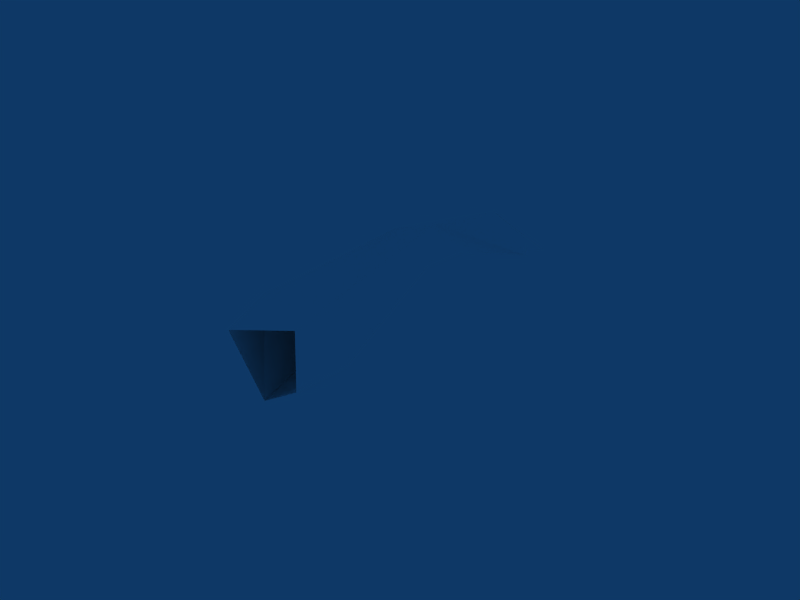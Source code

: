 # Source: 02-left_hand3.blend  (saved by Blender 2.61.0; exported with 4.5.12 LTS)
import bpy
from mathutils import Matrix  # noqa: F401  (used for matrix-valued properties, if any)

bpy.ops.wm.read_factory_settings(use_empty=True)
scene = bpy.context.scene
scene.name = 'Scene'

# ---- collections
col_collection_1 = bpy.data.collections.new('Collection 1'); scene.collection.children.link(col_collection_1)

# ---- materials (node trees are filled in below, after node groups)
mat_skin = bpy.data.materials.new('Skin')
mat_skin.alpha_threshold = 0.0
mat_skin.diffuse_color = (1.0, 1.0, 1.0, 1.0)
mat_skin.specular_color = (0.1, 0.1, 0.1)
mat_skin.roughness = 0.5
mat_skin.line_color = (0.0, 0.0, 0.0, 1.0)

# ---- node groups
ng_auto_smooth = bpy.data.node_groups.new('Auto Smooth', 'GeometryNodeTree')
_s = ng_auto_smooth.interface.new_socket(name='Geometry', in_out='OUTPUT', socket_type='NodeSocketGeometry')
_s = ng_auto_smooth.interface.new_socket(name='Geometry', in_out='INPUT', socket_type='NodeSocketGeometry')
_s = ng_auto_smooth.interface.new_socket(name='Angle', in_out='INPUT', socket_type='NodeSocketFloat')
_s.subtype = 'ANGLE'
_s.min_value = 0.0
_s.max_value = 3.142
ng_auto_smooth.is_modifier = True
_N = ng_auto_smooth.nodes; _L = ng_auto_smooth.links
n0 = _N.new('NodeGroupOutput'); n0.name = 'Group Output'; n0.location = (480, -100)
n1 = _N.new('NodeGroupInput'); n1.name = 'Group Input'; n1.location = (-420, -300)
n2 = _N.new('NodeGroupInput'); n2.name = 'Group Input.001'; n2.location = (-60, -100)
n3 = _N.new('GeometryNodeSetShadeSmooth'); n3.name = 'Set Shade Smooth'; n3.location = (120, -100)
n3.domain = 'EDGE'
n4 = _N.new('GeometryNodeSetShadeSmooth'); n4.name = 'Set Shade Smooth.001'; n4.location = (300, -100)
n5 = _N.new('GeometryNodeInputMeshEdgeAngle'); n5.name = 'Edge Angle'; n5.location = (-420, -220)
n6 = _N.new('GeometryNodeInputEdgeSmooth'); n6.name = 'Is Edge Smooth'; n6.location = (-60, -160)
n7 = _N.new('GeometryNodeInputShadeSmooth'); n7.name = 'Is Face Smooth'; n7.location = (-240, -340)
n8 = _N.new('FunctionNodeBooleanMath'); n8.name = 'Boolean Math'; n8.location = (-60, -220)
n9 = _N.new('FunctionNodeCompare'); n9.name = 'Compare'; n9.location = (-240, -180)
n9.operation = 'LESS_EQUAL'
_L.new(n5.outputs[0], n9.inputs[0])
_L.new(n4.outputs[0], n0.inputs[0])
_L.new(n1.outputs[1], n9.inputs[1])
_L.new(n9.outputs[0], n8.inputs[0])
_L.new(n7.outputs[0], n8.inputs[1])
_L.new(n2.outputs[0], n3.inputs[0])
_L.new(n6.outputs[0], n3.inputs[1])
_L.new(n3.outputs[0], n4.inputs[0])
_L.new(n8.outputs[0], n3.inputs[2])
n0.is_active_output = True

# ---- material node trees

# ---- world
world_world = bpy.data.worlds.new('World'); scene.world = world_world
world_world.color = (0.05656, 0.2208, 0.4)
world_world.use_sun_shadow = False
world_world.sun_shadow_jitter_overblur = 0.0
world_world.cycles.sampling_method = 'MANUAL'
world_world.cycles.sample_map_resolution = 256

# ---- meshes
me_body_008 = bpy.data.meshes.new('Body.008')
me_body_008.from_pydata([(-0.7753, 1.904, -1.696), (-1.008, 1.458, -1.298), (-1.247, 0.4376, -1.293), (-1.305, 1.623, -1.659), (-1.723, 0.5328, -1.648), (-0.9767, 1.944, -1.764), (-1.193, 1.642, -2.152), (-1.696, 0.6181, -2.032), (-1.653, 1.825, -1.642), (-2.04, 0.7532, -1.607), (0.546, 0.6151, -0.3147), (-0.8589, 0.1519, -0.1151), (-0.3594, 1.003, -0.3107), (-1.074, 1.331, -1.169), (-1.185, 0.5591, -1.126), (-1.767, 0.9026, -1.089), (-1.472, 1.484, -1.156), (0.8234, 0.3845, 0.03658), (0.3635, -0.7299, -0.1865), (-0.3252, 0.009264, 0.1753), (0.07927, 0.6987, 0.01683)], [], [(8, 9, 15), (15, 16, 8), (1, 2, 4), (4, 3, 1), (14, 2, 1), (1, 13, 14), (8, 6, 7), (9, 8, 7), (8, 0, 5), (16, 0, 8), (7, 3, 4), (7, 6, 3), (5, 0, 3), (3, 0, 1), (15, 4, 2), (15, 9, 4), (15, 2, 14), (1, 16, 13), (1, 0, 16), (9, 7, 4), (8, 3, 6), (8, 5, 3), (12, 15, 11), (12, 16, 15), (19, 11, 18), (11, 14, 18), (11, 15, 14), (13, 16, 12), (10, 13, 12), (18, 10, 17), (14, 13, 10), (18, 14, 10), (10, 12, 20), (17, 10, 20), (20, 11, 19), (20, 12, 11)])
me_body_008.polygons.foreach_set('use_smooth', [True] * 36)
_uv = me_body_008.uv_layers.new(name='UVTex')
_uv.uv.foreach_set('vector', [0.515, 0.9611, 0.4835, 0.9832, 0.4835, 0.9499, 0.3465, 0.9482, 0.3819, 0.9408, 0.3992, 0.9577, 0.9669, 0.2651, 0.9621, 0.2074, 0.9888, 0.2045, 0.9888, 0.2045, 0.9853, 0.2688, 0.9669, 0.2651, 0.9904, 0.1329, 0.9812, 0.1383, 0.9812, 0.08752, 0.9812, 0.08752, 0.9884, 0.09341, 0.9904, 0.1329, 0.9894, 0.2045, 0.9621, 0.2044, 0.9677, 0.1416, 0.988, 0.1416, 0.9894, 0.2045, 0.9677, 0.1416, 0.9971, 0.8783, 0.9921, 0.8309, 0.9971, 0.84, 0.9723, 0.8792, 0.9921, 0.8309, 0.9971, 0.8783, 0.9944, 0.7124, 0.9838, 0.763, 0.9727, 0.7124, 0.9917, 0.654, 1.0, 0.7088, 0.9727, 0.7087, 0.9736, 0.2913, 0.9623, 0.2926, 0.9853, 0.2688, 0.9853, 0.2688, 0.9623, 0.2926, 0.9669, 0.2651, 0.0, 0.7264, 0.03295, 0.7123, 0.03678, 0.7408, 0.0, 0.7264, 0.01554, 0.7015, 0.03295, 0.7123, 0.0, 0.7264, 0.03678, 0.7408, 0.02854, 0.7464, 0.4283, 0.9786, 0.4515, 0.9878, 0.4282, 0.9869, 0.4283, 0.9786, 0.4282, 0.9499, 0.4515, 0.9878, 0.01554, 0.7015, 0.0435, 0.6939, 0.03295, 0.7123, 0.9775, 0.994, 0.9643, 0.9851, 0.9775, 0.9611, 0.9941, 0.2926, 0.9941, 0.3305, 0.9798, 0.3096, 0.369, 0.8706, 0.3465, 0.9482, 0.3159, 0.8844, 0.369, 0.8706, 0.3819, 0.9408, 0.3465, 0.9482, 0.02667, 0.8363, 0.01748, 0.8082, 0.08281, 0.8544, 0.01748, 0.8082, 0.02854, 0.7464, 0.08281, 0.8544, 0.01748, 0.8082, 0.0, 0.7264, 0.02854, 0.7464, 0.9723, 0.8642, 0.9615, 0.8792, 0.9491, 0.8149, 0.9723, 0.7808, 0.9723, 0.8642, 0.9491, 0.8149, 0.7189, 0.7391, 0.7932, 0.7489, 0.7804, 0.7643, 0.7902, 0.6534, 0.8328, 0.6594, 0.7932, 0.7489, 0.7189, 0.7391, 0.7902, 0.6534, 0.7932, 0.7489, 0.9723, 0.7808, 0.9491, 0.8149, 0.9441, 0.7917, 0.9621, 0.763, 0.9723, 0.7808, 0.9441, 0.7917, 0.3579, 0.8414, 0.3159, 0.8844, 0.3149, 0.8526, 0.3579, 0.8414, 0.369, 0.8706, 0.3159, 0.8844])
_ca = me_body_008.color_attributes.new('Col', 'BYTE_COLOR', 'CORNER')
_ca.data.foreach_set('color', [1.0, 1.0, 1.0, 1.0, 1.0, 1.0, 1.0, 1.0, 1.0, 1.0, 1.0, 1.0, 1.0, 1.0, 1.0, 1.0, 1.0, 1.0, 1.0, 1.0, 1.0, 1.0, 1.0, 1.0, 1.0, 1.0, 1.0, 1.0, 1.0, 1.0, 1.0, 1.0, 1.0, 1.0, 1.0, 1.0, 1.0, 1.0, 1.0, 1.0, 1.0, 1.0, 1.0, 1.0, 1.0, 1.0, 1.0, 1.0, 1.0, 1.0, 1.0, 1.0, 1.0, 1.0, 1.0, 1.0, 1.0, 1.0, 1.0, 1.0, 1.0, 1.0, 1.0, 1.0, 1.0, 1.0, 1.0, 1.0, 1.0, 1.0, 1.0, 1.0, 1.0, 1.0, 1.0, 1.0, 1.0, 1.0, 1.0, 1.0, 1.0, 1.0, 1.0, 1.0, 1.0, 1.0, 1.0, 1.0, 1.0, 1.0, 1.0, 1.0, 1.0, 1.0, 1.0, 1.0, 1.0, 1.0, 1.0, 1.0, 1.0, 1.0, 1.0, 1.0, 1.0, 1.0, 1.0, 1.0, 1.0, 1.0, 1.0, 1.0, 1.0, 1.0, 1.0, 1.0, 1.0, 1.0, 1.0, 1.0, 1.0, 1.0, 1.0, 1.0, 1.0, 1.0, 1.0, 1.0, 1.0, 1.0, 1.0, 1.0, 1.0, 1.0, 1.0, 1.0, 1.0, 1.0, 1.0, 1.0, 1.0, 1.0, 1.0, 1.0, 1.0, 1.0, 1.0, 1.0, 1.0, 1.0, 1.0, 1.0, 1.0, 1.0, 1.0, 1.0, 1.0, 1.0, 1.0, 1.0, 1.0, 1.0, 1.0, 1.0, 1.0, 1.0, 1.0, 1.0, 1.0, 1.0, 1.0, 1.0, 1.0, 1.0, 1.0, 1.0, 1.0, 1.0, 1.0, 1.0, 1.0, 1.0, 1.0, 1.0, 1.0, 1.0, 1.0, 1.0, 1.0, 1.0, 1.0, 1.0, 1.0, 1.0, 1.0, 1.0, 1.0, 1.0, 1.0, 1.0, 1.0, 1.0, 1.0, 1.0, 1.0, 1.0, 1.0, 1.0, 1.0, 1.0, 1.0, 1.0, 1.0, 1.0, 1.0, 1.0, 1.0, 1.0, 1.0, 1.0, 1.0, 1.0, 1.0, 1.0, 1.0, 1.0, 1.0, 1.0, 1.0, 1.0, 1.0, 1.0, 1.0, 1.0, 1.0, 1.0, 1.0, 1.0, 1.0, 1.0, 1.0, 1.0, 1.0, 1.0, 1.0, 1.0, 1.0, 1.0, 1.0, 1.0, 1.0, 1.0, 1.0, 1.0, 1.0, 1.0, 1.0, 1.0, 1.0, 1.0, 1.0, 1.0, 1.0, 1.0, 1.0, 1.0, 1.0, 1.0, 1.0, 1.0, 1.0, 1.0, 1.0, 1.0, 1.0, 1.0, 1.0, 1.0, 1.0, 1.0, 1.0, 1.0, 1.0, 1.0, 1.0, 1.0, 1.0, 1.0, 1.0, 1.0, 1.0, 1.0, 1.0, 1.0, 1.0, 1.0, 1.0, 1.0, 1.0, 1.0, 1.0, 1.0, 1.0, 1.0, 1.0, 1.0, 1.0, 1.0, 1.0, 1.0, 1.0, 1.0, 1.0, 1.0, 1.0, 1.0, 1.0, 1.0, 1.0, 1.0, 1.0, 1.0, 1.0, 1.0, 1.0, 1.0, 1.0, 1.0, 1.0, 1.0, 1.0, 1.0, 1.0, 1.0, 1.0, 1.0, 1.0, 1.0, 1.0, 1.0, 1.0, 1.0, 1.0, 1.0, 1.0, 1.0, 1.0, 1.0, 1.0, 1.0, 1.0, 1.0, 1.0, 1.0, 1.0, 1.0, 1.0, 1.0, 1.0, 1.0, 1.0, 1.0, 1.0, 1.0, 1.0, 1.0, 1.0, 1.0, 1.0, 1.0, 1.0, 1.0, 1.0, 1.0, 1.0, 1.0, 1.0, 1.0, 1.0, 1.0, 1.0, 1.0, 1.0, 1.0, 1.0, 1.0, 1.0, 1.0, 1.0, 1.0, 1.0, 1.0, 1.0, 1.0, 1.0, 1.0, 1.0, 1.0, 1.0, 1.0, 1.0, 1.0, 1.0, 1.0, 1.0, 1.0, 1.0, 1.0, 1.0, 1.0, 1.0, 1.0, 1.0, 1.0, 1.0, 1.0, 1.0, 1.0, 1.0, 1.0, 1.0, 1.0, 1.0, 1.0, 1.0, 1.0, 1.0, 1.0, 1.0, 1.0, 1.0, 1.0])
me_body_008.materials.append(mat_skin)
me_body_008.use_remesh_preserve_volume = False
me_body_008.use_remesh_preserve_attributes = False
me_body_008.use_mirror_vertex_groups = False
me_body_008.update()

# ---- objects
ob_man_008 = bpy.data.objects.new('Man.008', me_body_008)

# ---- transforms, parenting, visibility, modifiers, constraints
ob_man_008.location = (0.0, 0.0, 0.0)
ob_man_008.rotation_euler = (1.05, 0.6397, 5.901)
ob_man_008.scale = (0.2643, 0.2643, 0.7187)
ob_man_008.lock_rotations_4d = False
ob_man_008.empty_display_type = 'ARROWS'
ob_man_008.color = (0.0, 0.0, 0.0, 1.0)
ob_man_008.lineart.crease_threshold = 0.0
_vg = ob_man_008.vertex_groups.new(name='UpperArm_L')
_vg = ob_man_008.vertex_groups.new(name='UpperArm_R')
_vg = ob_man_008.vertex_groups.new(name='LowerArm_L')
_vg = ob_man_008.vertex_groups.new(name='LowerArm_R')
_vg = ob_man_008.vertex_groups.new(name='Palm_L')
_vg = ob_man_008.vertex_groups.new(name='Palm_R')
_vg = ob_man_008.vertex_groups.new(name='Thumb_L')
_vg = ob_man_008.vertex_groups.new(name='Thumb_R')
_vg = ob_man_008.vertex_groups.new(name='Fingers_L')
_vg = ob_man_008.vertex_groups.new(name='Fingers_R')
_vg = ob_man_008.vertex_groups.new(name='Back')
_vg = ob_man_008.vertex_groups.new(name='Neck')
_vg = ob_man_008.vertex_groups.new(name='Head')
_vg = ob_man_008.vertex_groups.new(name='Shoulder_L')
_vg = ob_man_008.vertex_groups.new(name='Shoulder_R')
_vg = ob_man_008.vertex_groups.new(name='Pelvis')
_vg = ob_man_008.vertex_groups.new(name='UpperLeg_L')
_vg = ob_man_008.vertex_groups.new(name='UpperLeg_R')
_vg = ob_man_008.vertex_groups.new(name='LowerLeg_L')
_vg = ob_man_008.vertex_groups.new(name='LowerLeg_R')
_vg = ob_man_008.vertex_groups.new(name='Foot_L')
_vg = ob_man_008.vertex_groups.new(name='Foot_R')
_vg = ob_man_008.vertex_groups.new(name='Hip_L')
_vg = ob_man_008.vertex_groups.new(name='Hip_R')
_m = ob_man_008.modifiers.new('Auto Smooth', 'NODES')
_m.node_group = ng_auto_smooth
_gi = [s.identifier for s in ng_auto_smooth.interface.items_tree if s.item_type == 'SOCKET' and s.in_out == 'INPUT']
_m[_gi[1]] = 0.5236  # Angle

# ---- collection membership
col_collection_1.objects.link(ob_man_008)

# ---- scene / render settings (as saved in the file)
scene.frame_start = 1; scene.frame_end = 250; scene.frame_set(40)
scene.render.engine = 'BLENDER_EEVEE_NEXT'
scene.render.image_settings.file_format = 'JPEG'
scene.render.image_settings.color_mode = 'RGB'
scene.render.image_settings.compression = 90
scene.render.resolution_x = 800
scene.render.resolution_y = 600
scene.render.pixel_aspect_x = 100.0
scene.render.pixel_aspect_y = 100.0
scene.render.fps = 25
scene.render.dither_intensity = 0.0
scene.render.use_compositing = False
scene.render.use_sequencer = False
scene.render.bake_margin = 2
scene.render.bake_bias = 0.0
scene.render.use_stamp_time = False
scene.render.use_stamp_date = False
scene.render.use_stamp_frame = False
scene.render.use_stamp_camera = False
scene.render.use_stamp_scene = False
scene.render.use_stamp_filename = False
scene.render.use_stamp_render_time = False
scene.render.stamp_font_size = 0
scene.cycles.use_denoising = False
scene.cycles.samples = 10
scene.cycles.sampling_pattern = 'TABULATED_SOBOL'
scene.cycles.light_sampling_threshold = 0.0
scene.cycles.use_adaptive_sampling = False
scene.cycles.use_light_tree = False
scene.cycles.blur_glossy = 0.0
scene.cycles.volume_bounces = 1
scene.cycles.pixel_filter_type = 'GAUSSIAN'
scene.cycles.sample_clamp_indirect = 0.0
scene.view_settings.view_transform = 'Raw'
bpy.context.view_layer.update()

# ---- added for rendering (the .blend has no active camera): camera
cam_auto = bpy.data.cameras.new('AutoCamera')
cam_auto.lens = 50.0
cam_auto.sensor_width = 36.0
cam_auto.clip_end = 1000.0
ob_auto_camera = bpy.data.objects.new('AutoCamera', cam_auto)
scene.collection.objects.link(ob_auto_camera)
ob_auto_camera.location = (2.5771, -2.3258, 1.96881)
ob_auto_camera.rotation_euler = (1.09748, -7.21219e-08, 0.694738)
scene.camera = ob_auto_camera
bpy.context.view_layer.update()
